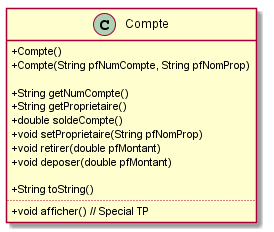

The diagram above was rendered by PlantUML. Its source (embedded in the PNG):
@startuml
skinparam classAttributeIconSize 0

class Compte {
	+ Compte() 
	+ Compte(String pfNumCompte, String pfNomProp) 
	
	+ String getNumCompte()
	+ String getProprietaire()
	+ double soldeCompte()
	+ void setProprietaire(String pfNomProp)
	+ void retirer(double pfMontant)
	+ void deposer(double pfMontant)
	
	+ String toString()
....
	+ void afficher() // Special TP
}

@enduml